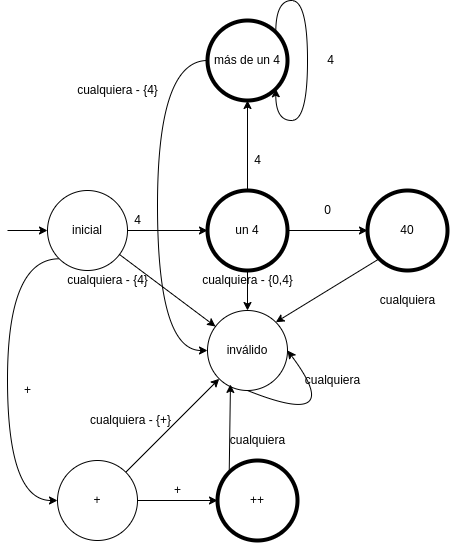

The diagram above was exported from draw.io. Its source (the exported page's mxGraphModel, read from the mxfile embedded in the PNG):
<mxGraphModel dx="767" dy="2200" grid="1" gridSize="10" guides="1" tooltips="1" connect="1" arrows="1" fold="1" page="1" pageScale="1" pageWidth="850" pageHeight="1100" math="0" shadow="0">
  <root>
    <mxCell id="0" />
    <mxCell id="1" parent="0" />
    <mxCell id="mNiIXEM8RgNsWA76042T-4" value="" style="edgeStyle=orthogonalEdgeStyle;rounded=0;orthogonalLoop=1;jettySize=auto;html=1;" parent="1" source="mNiIXEM8RgNsWA76042T-1" target="mNiIXEM8RgNsWA76042T-3" edge="1">
      <mxGeometry relative="1" as="geometry" />
    </mxCell>
    <mxCell id="mNiIXEM8RgNsWA76042T-10" value="" style="rounded=0;orthogonalLoop=1;jettySize=auto;html=1;" parent="1" source="mNiIXEM8RgNsWA76042T-1" target="mNiIXEM8RgNsWA76042T-9" edge="1">
      <mxGeometry relative="1" as="geometry" />
    </mxCell>
    <mxCell id="KXGVd4gA5V1SJR-qT3pd-13" style="edgeStyle=orthogonalEdgeStyle;curved=1;rounded=0;orthogonalLoop=1;jettySize=auto;html=1;exitX=0;exitY=1;exitDx=0;exitDy=0;entryX=0;entryY=0.5;entryDx=0;entryDy=0;endArrow=classic;endFill=1;startSize=6;endSize=6;sourcePerimeterSpacing=8;targetPerimeterSpacing=8;" parent="1" source="mNiIXEM8RgNsWA76042T-1" target="KXGVd4gA5V1SJR-qT3pd-10" edge="1">
      <mxGeometry relative="1" as="geometry">
        <Array as="points">
          <mxPoint x="40" y="108" />
          <mxPoint x="40" y="350" />
        </Array>
      </mxGeometry>
    </mxCell>
    <mxCell id="mNiIXEM8RgNsWA76042T-1" value="inicial" style="ellipse;whiteSpace=wrap;html=1;aspect=fixed;" parent="1" vertex="1">
      <mxGeometry x="80" y="40" width="80" height="80" as="geometry" />
    </mxCell>
    <mxCell id="mNiIXEM8RgNsWA76042T-2" value="" style="endArrow=classic;html=1;rounded=0;entryX=0;entryY=0.5;entryDx=0;entryDy=0;" parent="1" target="mNiIXEM8RgNsWA76042T-1" edge="1">
      <mxGeometry width="50" height="50" relative="1" as="geometry">
        <mxPoint x="40" y="80" as="sourcePoint" />
        <mxPoint x="40" y="30" as="targetPoint" />
      </mxGeometry>
    </mxCell>
    <mxCell id="mNiIXEM8RgNsWA76042T-7" value="" style="edgeStyle=orthogonalEdgeStyle;rounded=0;orthogonalLoop=1;jettySize=auto;html=1;" parent="1" source="mNiIXEM8RgNsWA76042T-3" target="mNiIXEM8RgNsWA76042T-6" edge="1">
      <mxGeometry relative="1" as="geometry" />
    </mxCell>
    <mxCell id="mNiIXEM8RgNsWA76042T-11" style="edgeStyle=none;rounded=0;orthogonalLoop=1;jettySize=auto;html=1;exitX=0.5;exitY=1;exitDx=0;exitDy=0;entryX=0.5;entryY=0;entryDx=0;entryDy=0;" parent="1" source="mNiIXEM8RgNsWA76042T-3" target="mNiIXEM8RgNsWA76042T-9" edge="1">
      <mxGeometry relative="1" as="geometry" />
    </mxCell>
    <mxCell id="7MDnLpRL-EgpMopeq44_-1" style="edgeStyle=orthogonalEdgeStyle;rounded=0;orthogonalLoop=1;jettySize=auto;html=1;exitX=0.5;exitY=0;exitDx=0;exitDy=0;entryX=0.5;entryY=1;entryDx=0;entryDy=0;" edge="1" parent="1" source="mNiIXEM8RgNsWA76042T-3" target="KXGVd4gA5V1SJR-qT3pd-1">
      <mxGeometry relative="1" as="geometry" />
    </mxCell>
    <mxCell id="mNiIXEM8RgNsWA76042T-3" value="un 4" style="ellipse;whiteSpace=wrap;html=1;aspect=fixed;strokeWidth=4;" parent="1" vertex="1">
      <mxGeometry x="240" y="40" width="80" height="80" as="geometry" />
    </mxCell>
    <mxCell id="mNiIXEM8RgNsWA76042T-5" value="4" style="text;html=1;align=center;verticalAlign=middle;resizable=0;points=[];autosize=1;strokeColor=none;fillColor=none;" parent="1" vertex="1">
      <mxGeometry x="160" y="60" width="20" height="20" as="geometry" />
    </mxCell>
    <mxCell id="mNiIXEM8RgNsWA76042T-12" style="edgeStyle=none;rounded=0;orthogonalLoop=1;jettySize=auto;html=1;exitX=0;exitY=1;exitDx=0;exitDy=0;entryX=1;entryY=0;entryDx=0;entryDy=0;" parent="1" source="mNiIXEM8RgNsWA76042T-6" target="mNiIXEM8RgNsWA76042T-9" edge="1">
      <mxGeometry relative="1" as="geometry" />
    </mxCell>
    <mxCell id="mNiIXEM8RgNsWA76042T-6" value="40" style="ellipse;whiteSpace=wrap;html=1;aspect=fixed;strokeWidth=4;" parent="1" vertex="1">
      <mxGeometry x="400" y="40" width="80" height="80" as="geometry" />
    </mxCell>
    <mxCell id="mNiIXEM8RgNsWA76042T-8" value="0" style="text;html=1;align=center;verticalAlign=middle;resizable=0;points=[];autosize=1;strokeColor=none;fillColor=none;" parent="1" vertex="1">
      <mxGeometry x="350" y="50" width="20" height="20" as="geometry" />
    </mxCell>
    <mxCell id="mNiIXEM8RgNsWA76042T-9" value="inválido" style="ellipse;whiteSpace=wrap;html=1;aspect=fixed;" parent="1" vertex="1">
      <mxGeometry x="240" y="160" width="80" height="80" as="geometry" />
    </mxCell>
    <mxCell id="mNiIXEM8RgNsWA76042T-14" value="cualquiera" style="text;html=1;align=center;verticalAlign=middle;resizable=0;points=[];autosize=1;strokeColor=none;fillColor=none;" parent="1" vertex="1">
      <mxGeometry x="405" y="140" width="70" height="20" as="geometry" />
    </mxCell>
    <mxCell id="mNiIXEM8RgNsWA76042T-15" value="cualquiera&amp;nbsp;- {0,4}" style="text;html=1;align=center;verticalAlign=middle;resizable=0;points=[];autosize=1;strokeColor=none;fillColor=none;" parent="1" vertex="1">
      <mxGeometry x="225" y="120" width="110" height="20" as="geometry" />
    </mxCell>
    <mxCell id="mNiIXEM8RgNsWA76042T-16" value="cualquiera - {4}" style="text;html=1;align=center;verticalAlign=middle;resizable=0;points=[];autosize=1;strokeColor=none;fillColor=none;" parent="1" vertex="1">
      <mxGeometry x="90" y="120" width="100" height="20" as="geometry" />
    </mxCell>
    <mxCell id="mNiIXEM8RgNsWA76042T-17" value="" style="endArrow=classic;html=1;rounded=0;exitX=0.5;exitY=1;exitDx=0;exitDy=0;entryX=1;entryY=0.5;entryDx=0;entryDy=0;edgeStyle=orthogonalEdgeStyle;curved=1;" parent="1" source="mNiIXEM8RgNsWA76042T-9" target="mNiIXEM8RgNsWA76042T-9" edge="1">
      <mxGeometry width="50" height="50" relative="1" as="geometry">
        <mxPoint x="260" y="290" as="sourcePoint" />
        <mxPoint x="310" y="240" as="targetPoint" />
        <Array as="points">
          <mxPoint x="380" y="280" />
        </Array>
      </mxGeometry>
    </mxCell>
    <mxCell id="mNiIXEM8RgNsWA76042T-18" value="cualquiera" style="text;html=1;align=center;verticalAlign=middle;resizable=0;points=[];autosize=1;strokeColor=none;fillColor=none;" parent="1" vertex="1">
      <mxGeometry x="330" y="220" width="70" height="20" as="geometry" />
    </mxCell>
    <mxCell id="KXGVd4gA5V1SJR-qT3pd-6" style="edgeStyle=orthogonalEdgeStyle;rounded=0;orthogonalLoop=1;jettySize=auto;html=1;exitX=0;exitY=0.5;exitDx=0;exitDy=0;entryX=0;entryY=0.5;entryDx=0;entryDy=0;endArrow=classic;startSize=6;endSize=6;sourcePerimeterSpacing=8;targetPerimeterSpacing=8;curved=1;endFill=1;" parent="1" source="KXGVd4gA5V1SJR-qT3pd-1" target="mNiIXEM8RgNsWA76042T-9" edge="1">
      <mxGeometry relative="1" as="geometry">
        <Array as="points">
          <mxPoint x="190" y="-90" />
          <mxPoint x="190" y="200" />
        </Array>
      </mxGeometry>
    </mxCell>
    <mxCell id="KXGVd4gA5V1SJR-qT3pd-1" value="más de un 4" style="ellipse;whiteSpace=wrap;html=1;aspect=fixed;strokeWidth=4;" parent="1" vertex="1">
      <mxGeometry x="240" y="-130" width="80" height="80" as="geometry" />
    </mxCell>
    <mxCell id="KXGVd4gA5V1SJR-qT3pd-2" style="edgeStyle=orthogonalEdgeStyle;curved=1;rounded=0;orthogonalLoop=1;jettySize=auto;html=1;exitX=1;exitY=0;exitDx=0;exitDy=0;entryX=1;entryY=1;entryDx=0;entryDy=0;" parent="1" source="KXGVd4gA5V1SJR-qT3pd-1" target="KXGVd4gA5V1SJR-qT3pd-1" edge="1">
      <mxGeometry relative="1" as="geometry" />
    </mxCell>
    <mxCell id="KXGVd4gA5V1SJR-qT3pd-3" value="4" style="text;html=1;align=center;verticalAlign=middle;resizable=0;points=[];autosize=1;strokeColor=none;fillColor=none;" parent="1" vertex="1">
      <mxGeometry x="352.5" y="-100" width="20" height="20" as="geometry" />
    </mxCell>
    <mxCell id="KXGVd4gA5V1SJR-qT3pd-5" value="4" style="text;html=1;align=center;verticalAlign=middle;resizable=0;points=[];autosize=1;strokeColor=none;fillColor=none;hachureGap=4;" parent="1" vertex="1">
      <mxGeometry x="280" width="20" height="20" as="geometry" />
    </mxCell>
    <mxCell id="KXGVd4gA5V1SJR-qT3pd-7" value="cualquiera - {4}" style="text;html=1;align=center;verticalAlign=middle;resizable=0;points=[];autosize=1;strokeColor=none;fillColor=none;hachureGap=4;" parent="1" vertex="1">
      <mxGeometry x="100" y="-70" width="100" height="20" as="geometry" />
    </mxCell>
    <mxCell id="KXGVd4gA5V1SJR-qT3pd-9" value="" style="edgeStyle=orthogonalEdgeStyle;curved=1;rounded=0;orthogonalLoop=1;jettySize=auto;html=1;" parent="1" source="KXGVd4gA5V1SJR-qT3pd-10" target="KXGVd4gA5V1SJR-qT3pd-11" edge="1">
      <mxGeometry relative="1" as="geometry" />
    </mxCell>
    <mxCell id="KXGVd4gA5V1SJR-qT3pd-15" style="rounded=0;orthogonalLoop=1;jettySize=auto;html=1;exitX=1;exitY=0;exitDx=0;exitDy=0;entryX=0;entryY=1;entryDx=0;entryDy=0;endArrow=classic;endFill=1;startSize=6;endSize=6;sourcePerimeterSpacing=8;targetPerimeterSpacing=8;strokeColor=#000000;" parent="1" source="KXGVd4gA5V1SJR-qT3pd-10" target="mNiIXEM8RgNsWA76042T-9" edge="1">
      <mxGeometry relative="1" as="geometry" />
    </mxCell>
    <mxCell id="KXGVd4gA5V1SJR-qT3pd-10" value="+" style="ellipse;whiteSpace=wrap;html=1;aspect=fixed;strokeWidth=1;" parent="1" vertex="1">
      <mxGeometry x="90" y="310" width="80" height="80" as="geometry" />
    </mxCell>
    <mxCell id="KXGVd4gA5V1SJR-qT3pd-17" style="edgeStyle=none;rounded=0;orthogonalLoop=1;jettySize=auto;html=1;exitX=0;exitY=0;exitDx=0;exitDy=0;entryX=0.287;entryY=0.924;entryDx=0;entryDy=0;entryPerimeter=0;endArrow=classic;endFill=1;startSize=6;endSize=6;sourcePerimeterSpacing=8;targetPerimeterSpacing=8;strokeColor=#000000;" parent="1" source="KXGVd4gA5V1SJR-qT3pd-11" target="mNiIXEM8RgNsWA76042T-9" edge="1">
      <mxGeometry relative="1" as="geometry" />
    </mxCell>
    <mxCell id="KXGVd4gA5V1SJR-qT3pd-11" value="++" style="ellipse;whiteSpace=wrap;html=1;aspect=fixed;strokeWidth=4;" parent="1" vertex="1">
      <mxGeometry x="250" y="310" width="80" height="80" as="geometry" />
    </mxCell>
    <mxCell id="KXGVd4gA5V1SJR-qT3pd-12" value="+" style="text;html=1;align=center;verticalAlign=middle;resizable=0;points=[];autosize=1;strokeColor=none;fillColor=none;" parent="1" vertex="1">
      <mxGeometry x="200" y="330" width="20" height="20" as="geometry" />
    </mxCell>
    <mxCell id="KXGVd4gA5V1SJR-qT3pd-14" value="+" style="text;html=1;align=center;verticalAlign=middle;resizable=0;points=[];autosize=1;strokeColor=none;fillColor=none;hachureGap=4;" parent="1" vertex="1">
      <mxGeometry x="50" y="230" width="20" height="20" as="geometry" />
    </mxCell>
    <mxCell id="KXGVd4gA5V1SJR-qT3pd-16" value="cualquiera - {+}" style="text;html=1;align=center;verticalAlign=middle;resizable=0;points=[];autosize=1;strokeColor=none;fillColor=none;" parent="1" vertex="1">
      <mxGeometry x="112.5" y="260" width="100" height="20" as="geometry" />
    </mxCell>
    <mxCell id="KXGVd4gA5V1SJR-qT3pd-18" value="cualquiera" style="text;html=1;align=center;verticalAlign=middle;resizable=0;points=[];autosize=1;strokeColor=none;fillColor=none;hachureGap=4;" parent="1" vertex="1">
      <mxGeometry x="255" y="280" width="70" height="20" as="geometry" />
    </mxCell>
  </root>
</mxGraphModel>